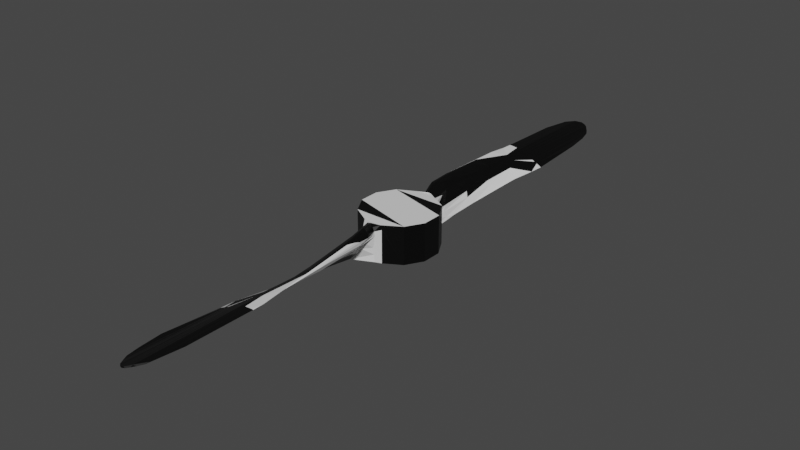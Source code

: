 # Source: BiProp.blend  (saved by Blender 2.93.20; exported with 4.5.12 LTS)
import bpy
from mathutils import Matrix  # noqa: F401  (used for matrix-valued properties, if any)

bpy.ops.wm.read_factory_settings(use_empty=True)
scene = bpy.context.scene
scene.name = 'Scene'

# ---- collections
col_collection = bpy.data.collections.new('Collection'); scene.collection.children.link(col_collection)

# ---- materials (node trees are filled in below, after node groups)
mat_primary = bpy.data.materials.new('Primary')
mat_primary.alpha_threshold = 0.0
mat_primary.use_transparent_shadow = False
mat_primary.line_color = (0.0, 0.0, 0.0, 1.0)
mat_secondary = bpy.data.materials.new('Secondary')
mat_secondary.use_transparent_shadow = False

# ---- material node trees
mat_primary.use_nodes = True; mat_primary.node_tree.nodes.clear()
_N = mat_primary.node_tree.nodes; _L = mat_primary.node_tree.links
n0 = _N.new('ShaderNodeOutputMaterial'); n0.name = 'Material Output'; n0.location = (300, 300)
n1 = _N.new('ShaderNodeBsdfPrincipled'); n1.name = 'Principled BSDF'; n1.location = (10, 300)
n1.distribution = 'GGX'
n1.subsurface_method = 'BURLEY'
n1.inputs[0].default_value = (0.0, 0.0, 0.0, 1.0)
n1.inputs[2].default_value = 0.4
n1.inputs[3].default_value = 1.45
n1.inputs[27].default_value = (0.0, 0.0, 0.0, 1.0)
n1.inputs[28].default_value = 1.0
_L.new(n1.outputs[0], n0.inputs[0])
n0.is_active_output = True
mat_secondary.use_nodes = True; mat_secondary.node_tree.nodes.clear()
_N = mat_secondary.node_tree.nodes; _L = mat_secondary.node_tree.links
n0 = _N.new('ShaderNodeBsdfPrincipled'); n0.name = 'Principled BSDF'; n0.location = (10, 300)
n0.distribution = 'GGX'
n0.subsurface_method = 'BURLEY'
n0.inputs[3].default_value = 1.45
n0.inputs[27].default_value = (0.0, 0.0, 0.0, 1.0)
n0.inputs[28].default_value = 1.0
n1 = _N.new('ShaderNodeOutputMaterial'); n1.name = 'Material Output'; n1.location = (300, 300)
_L.new(n0.outputs[0], n1.inputs[0])
n1.is_active_output = True

# ---- world
world_world = bpy.data.worlds.new('World'); scene.world = world_world
world_world.use_nodes = True; world_world.node_tree.nodes.clear()
_N = world_world.node_tree.nodes; _L = world_world.node_tree.links
n0 = _N.new('ShaderNodeOutputWorld'); n0.name = 'World Output'; n0.location = (300, 300)
n1 = _N.new('ShaderNodeBackground'); n1.name = 'Background'; n1.location = (10, 300)
n1.inputs[0].default_value = (0.05088, 0.05088, 0.05088, 1.0)
_L.new(n1.outputs[0], n0.inputs[0])
n0.is_active_output = True
world_world.color = (0.05088, 0.05088, 0.05088)
world_world.use_sun_shadow = False
world_world.sun_shadow_jitter_overblur = 0.0

# ---- meshes
me_cube = bpy.data.meshes.new('Cube')
me_cube.from_pydata([(0.03536, 0.03536, -0.025), (-0.0483, 0.01294, 0.025), (-0.03536, 0.03536, 0.025), (-0.0129, 0.04833, -0.02509), (0.01282, 0.04823, 0.02447), (0.008083, 0.05642, 0.01861), (-0.009071, 0.05646, -0.02138), (-0.01031, 0.2582, 0.01363), (-0.0147, 0.2584, 0.01222), (0.0289, 0.2578, -0.003646), (0.02931, 0.2578, -0.003612), (0.00411, 0.0533, 0.02464), (-0.0003465, 0.05239, 0.02524), (-0.006481, 0.05644, 0.02332), (-0.01154, 0.04894, 0.02456), (-0.01688, 0.2583, 0.01426), (-0.02118, 0.2584, 0.01451), (-0.0222, 0.2585, 0.01429), (-0.0213, 0.2585, 0.01378), (-0.01871, 0.2585, 0.01303), (0.02897, 0.2578, -0.003638), (0.02904, 0.2578, -0.003632), (0.0291, 0.2578, -0.003626), (0.02917, 0.2578, -0.003622), (0.02924, 0.2578, -0.003617), (-0.007592, 0.231, 0.01326), (-0.005247, 0.08967, 0.02512), (-0.01171, 0.2227, 0.01138), (-0.01742, 0.1563, 0.01291), (-0.01638, 0.08912, 0.01651), (-0.01437, 0.07328, 0.01876), (0.02214, 0.2066, -0.005126), (0.01868, 0.1698, -0.008154), (0.01331, 0.0902, -0.01443), (-0.01412, 0.07327, 0.02322), (-0.0169, 0.0898, 0.02097), (-0.01856, 0.2177, 0.01448), (-0.01691, 0.0977, 0.02377), (-0.0207, 0.154, 0.01939), (-0.01057, 0.07389, 0.02867), (-0.01609, 0.1103, 0.02579), (-0.02218, 0.1924, 0.01892), (-0.006772, 0.07322, 0.02901), (-0.0115, 0.09692, 0.02727), (-0.02224, 0.2159, 0.01805), (-0.02254, 0.2438, 0.01472), (-0.01413, 0.1686, 0.01951), (-0.0199, 0.1788, 0.02047), (-0.01302, 0.0483, 0.01853), (-0.03536, 0.03535, -0.025), (0.009881, 0.05643, 0.01346), (-0.01057, 0.2584, 0.01167), (-0.005195, 0.2582, 0.01301), (-0.01085, 0.3869, 0.01055), (-0.009968, 0.06251, 0.01386), (-0.01494, 0.09242, 0.01359), (-0.01871, 0.2585, 0.01303), (-0.0147, 0.2584, 0.01222), (0.02924, 0.2578, -0.003617), (0.02931, 0.2578, -0.003612), (-0.01057, 0.2584, 0.01167), (-0.005195, 0.2582, 0.01301), (-0.01031, 0.2582, 0.01363), (-0.01688, 0.2583, 0.01426), (-0.02118, 0.2584, 0.01451), (-0.0222, 0.2585, 0.01429), (-0.0213, 0.2585, 0.01378), (0.0289, 0.2578, -0.003646), (0.02897, 0.2578, -0.003638), (0.02904, 0.2578, -0.003632), (0.0291, 0.2578, -0.003626), (0.02917, 0.2578, -0.003622), (0.01275, 0.0484, -0.02552), (-0.01985, 0.3454, 0.01303), (0.03057, 0.3347, 0.001782), (-0.0127, 0.3831, 0.01225), (-0.0483, 0.01294, -0.025), (0.009408, 0.05659, -0.008403), (0.009243, 0.05637, -0.02152), (-0.001745, 0.2581, 0.0114), (0.001706, 0.2581, 0.009781), (0.005156, 0.2581, 0.008161), (0.008606, 0.258, 0.006531), (0.01206, 0.258, 0.004888), (0.01551, 0.258, 0.003228), (0.01896, 0.2579, 0.00155), (0.02241, 0.2579, -0.0001489), (0.02586, 0.2579, -0.001869), (-0.0063, 0.06807, 0.006497), (-0.00117, 0.07104, -0.0005754), (0.004256, 0.07233, -0.007721), (0.01251, 0.07548, -0.01689), (-0.0008467, 0.09015, -0.0008977), (-0.006014, 0.1115, 0.004861), (0.01009, 0.1132, -0.009955), (-0.006832, 0.1447, 0.005487), (0.00537, 0.138, -0.003798), (0.01274, 0.1384, -0.009694), (-0.007749, 0.1866, 0.007597), (0.005595, 0.1828, -3.096e-05), (0.01521, 0.1732, -0.006932), (0.01408, 0.2375, 0.001799), (0.01904, 0.2277, -0.001115), (0.02779, 0.2385, -0.003728), (-0.008822, 0.05695, -0.01122), (-0.008335, 0.05817, -0.001863), (-0.009014, 0.05697, 0.005579), (-0.009364, 0.05657, 0.0124), (-0.009149, 0.05689, 0.01868), (0.02495, 0.2579, -0.002022), (0.02101, 0.2579, -0.0004254), (0.01706, 0.258, 0.001146), (0.01311, 0.258, 0.002693), (0.009164, 0.2581, 0.004217), (0.005217, 0.2582, 0.005724), (0.00127, 0.2582, 0.007216), (-0.002677, 0.2583, 0.008701), (-0.006625, 0.2583, 0.01018), (0.01166, 0.0748, -0.01277), (0.009871, 0.07261, -0.005321), (0.008147, 0.07651, 0.001475), (0.009583, 0.05692, 0.003141), (0.004904, 0.07517, 0.01521), (0.001952, 0.0867, 0.01772), (0.01002, 0.1202, -0.003232), (0.006342, 0.1237, 0.003327), (0.002799, 0.1178, 0.01004), (0.01523, 0.1278, -0.01147), (0.003374, 0.163, 0.005929), (-0.004438, 0.1578, 0.01469), (0.01729, 0.1953, -0.003828), (0.01174, 0.165, -0.002505), (-0.005694, 0.1861, 0.01322), (0.008803, 0.2155, 0.004191), (0.006945, 0.1666, 0.002487), (0.003595, 0.2319, 0.008169), (-0.004285, 0.217, 0.01166), (-0.001745, 0.2581, 0.0114), (0.001706, 0.2581, 0.009781), (0.005156, 0.2581, 0.008161), (0.008606, 0.258, 0.006531), (0.01206, 0.258, 0.004888), (0.01551, 0.258, 0.003228), (0.01896, 0.2579, 0.00155), (0.02241, 0.2579, -0.0001489), (0.02586, 0.2579, -0.001869), (0.02495, 0.2579, -0.002022), (0.02101, 0.2579, -0.0004254), (0.01706, 0.258, 0.001146), (0.01311, 0.258, 0.002693), (0.009164, 0.2581, 0.004217), (0.005217, 0.2582, 0.005724), (0.00127, 0.2582, 0.007216), (-0.002677, 0.2583, 0.008701), (-0.006625, 0.2583, 0.01018), (0.01251, 0.3984, 0.007089), (0.02329, 0.3826, 0.003635), (0.02708, 0.3658, 0.002544), (0.0186, 0.3906, 0.004728), (0.008272, 0.4012, 0.008113), (0.0031, 0.4016, 0.009666), (-0.003978, 0.3958, 0.0117), (0.01419, 0.3965, 0.00537), (0.009714, 0.4006, 0.006418), (0.005455, 0.4021, 0.007392), (0.001374, 0.4012, 0.008306), (-0.002794, 0.3979, 0.009267), (-0.006575, 0.3934, 0.009911), (0.03535, 0.03535, 0.025), (0.0483, 0.01294, 0.025), (0.04829, 0.01295, -0.025), (0.03536, 0.03536, -0.025), (-0.03536, -0.03536, -0.025), (0.0483, -0.01294, 0.025), (0.03536, -0.03536, 0.025), (0.0129, -0.04833, -0.02509), (-0.01282, -0.04823, 0.02447), (-0.008083, -0.05642, 0.01861), (0.009071, -0.05646, -0.02138), (0.01031, -0.2582, 0.01363), (0.0147, -0.2584, 0.01222), (-0.0289, -0.2578, -0.003646), (-0.02931, -0.2578, -0.003612), (-0.00411, -0.0533, 0.02464), (0.0003465, -0.05239, 0.02524), (0.006481, -0.05644, 0.02332), (0.01154, -0.04894, 0.02456), (0.01688, -0.2583, 0.01426), (0.02118, -0.2584, 0.01451), (0.0222, -0.2585, 0.01429), (0.0213, -0.2585, 0.01378), (0.01871, -0.2585, 0.01303), (-0.02897, -0.2578, -0.003638), (-0.02904, -0.2578, -0.003632), (-0.0291, -0.2578, -0.003626), (-0.02917, -0.2578, -0.003622), (-0.02924, -0.2578, -0.003617), (0.007592, -0.231, 0.01326), (0.005247, -0.08967, 0.02512), (0.01171, -0.2227, 0.01138), (0.01742, -0.1563, 0.01291), (0.01638, -0.08912, 0.01651), (0.01437, -0.07328, 0.01876), (-0.02214, -0.2066, -0.005126), (-0.01868, -0.1698, -0.008154), (-0.01331, -0.0902, -0.01443), (0.01412, -0.07327, 0.02322), (0.0169, -0.0898, 0.02097), (0.01856, -0.2177, 0.01448), (0.01691, -0.0977, 0.02377), (0.0207, -0.154, 0.01939), (0.01057, -0.07389, 0.02867), (0.01609, -0.1103, 0.02579), (0.02218, -0.1924, 0.01892), (0.006772, -0.07322, 0.02901), (0.0115, -0.09692, 0.02727), (0.02224, -0.2159, 0.01805), (0.02254, -0.2438, 0.01472), (0.01413, -0.1686, 0.01951), (0.0199, -0.1788, 0.02047), (0.01302, -0.0483, 0.01853), (0.03536, -0.03535, -0.025), (-0.009881, -0.05643, 0.01346), (0.01057, -0.2584, 0.01167), (0.005195, -0.2582, 0.01301), (0.01085, -0.3869, 0.01055), (0.009968, -0.06251, 0.01386), (0.01494, -0.09242, 0.01359), (0.01871, -0.2585, 0.01303), (0.0147, -0.2584, 0.01222), (-0.02924, -0.2578, -0.003617), (-0.02931, -0.2578, -0.003612), (0.01057, -0.2584, 0.01167), (0.005195, -0.2582, 0.01301), (0.01031, -0.2582, 0.01363), (0.01688, -0.2583, 0.01426), (0.02118, -0.2584, 0.01451), (0.0222, -0.2585, 0.01429), (0.0213, -0.2585, 0.01378), (-0.0289, -0.2578, -0.003646), (-0.02897, -0.2578, -0.003638), (-0.02904, -0.2578, -0.003632), (-0.0291, -0.2578, -0.003626), (-0.02917, -0.2578, -0.003622), (-0.01275, -0.0484, -0.02552), (0.01985, -0.3454, 0.01303), (-0.03057, -0.3347, 0.001782), (0.0127, -0.3831, 0.01225), (0.0483, -0.01294, -0.025), (-0.009408, -0.05659, -0.008403), (-0.009243, -0.05637, -0.02152), (0.001745, -0.2581, 0.0114), (-0.001705, -0.2581, 0.009781), (-0.005156, -0.2581, 0.008161), (-0.008606, -0.258, 0.006531), (-0.01206, -0.258, 0.004888), (-0.01551, -0.258, 0.003228), (-0.01896, -0.2579, 0.00155), (-0.02241, -0.2579, -0.0001489), (-0.02586, -0.2579, -0.001869), (0.0063, -0.06807, 0.006497), (0.00117, -0.07104, -0.0005754), (-0.004256, -0.07233, -0.007721), (-0.01251, -0.07548, -0.01689), (0.0008467, -0.09015, -0.0008977), (0.006014, -0.1115, 0.004861), (-0.01009, -0.1132, -0.009955), (0.006832, -0.1447, 0.005487), (-0.00537, -0.138, -0.003798), (-0.01274, -0.1384, -0.009694), (0.007749, -0.1866, 0.007597), (-0.005595, -0.1828, -3.096e-05), (-0.01521, -0.1732, -0.006932), (-0.01408, -0.2375, 0.001799), (-0.01904, -0.2277, -0.001115), (-0.02778, -0.2385, -0.003728), (0.008822, -0.05695, -0.01122), (0.008335, -0.05817, -0.001863), (0.009014, -0.05697, 0.005579), (0.009364, -0.05657, 0.0124), (0.009149, -0.05689, 0.01868), (-0.02495, -0.2579, -0.002022), (-0.02101, -0.2579, -0.0004254), (-0.01706, -0.258, 0.001146), (-0.01311, -0.258, 0.002693), (-0.009164, -0.2581, 0.004217), (-0.005217, -0.2582, 0.005724), (-0.00127, -0.2582, 0.007216), (0.002677, -0.2583, 0.008701), (0.006625, -0.2583, 0.01018), (-0.01166, -0.0748, -0.01277), (-0.009871, -0.07261, -0.005321), (-0.008147, -0.07651, 0.001475), (-0.009583, -0.05692, 0.003141), (-0.004904, -0.07517, 0.01521), (-0.001952, -0.0867, 0.01772), (-0.01002, -0.1202, -0.003232), (-0.006342, -0.1237, 0.003327), (-0.002799, -0.1178, 0.01004), (-0.01523, -0.1278, -0.01147), (-0.003374, -0.163, 0.005929), (0.004438, -0.1578, 0.01469), (-0.01729, -0.1953, -0.003828), (-0.01174, -0.165, -0.002505), (0.005694, -0.1861, 0.01322), (-0.008803, -0.2155, 0.004191), (-0.006945, -0.1666, 0.002487), (-0.003595, -0.2319, 0.008169), (0.004285, -0.217, 0.01166), (0.001745, -0.2581, 0.0114), (-0.001705, -0.2581, 0.009781), (-0.005156, -0.2581, 0.008161), (-0.008606, -0.258, 0.006531), (-0.01206, -0.258, 0.004888), (-0.01551, -0.258, 0.003228), (-0.01896, -0.2579, 0.00155), (-0.02241, -0.2579, -0.0001489), (-0.02586, -0.2579, -0.001869), (-0.02495, -0.2579, -0.002022), (-0.02101, -0.2579, -0.0004254), (-0.01706, -0.258, 0.001146), (-0.01311, -0.258, 0.002693), (-0.009164, -0.2581, 0.004217), (-0.005217, -0.2582, 0.005724), (-0.00127, -0.2582, 0.007216), (0.002677, -0.2583, 0.008701), (0.006625, -0.2583, 0.01018), (-0.01251, -0.3984, 0.007089), (-0.02329, -0.3826, 0.003635), (-0.02708, -0.3658, 0.002544), (-0.0186, -0.3906, 0.004728), (-0.008272, -0.4012, 0.008113), (-0.0031, -0.4016, 0.009666), (0.003978, -0.3958, 0.0117), (-0.01419, -0.3965, 0.00537), (-0.009714, -0.4006, 0.006418), (-0.005455, -0.4021, 0.007392), (-0.001374, -0.4012, 0.008306), (0.002794, -0.3979, 0.009267), (0.006575, -0.3934, 0.009911), (-0.03535, -0.03535, 0.025), (-0.0483, -0.01294, 0.025), (-0.04829, -0.01295, -0.025), (-0.03536, -0.03536, -0.025)], [], [(108, 14, 13), (6, 3, 104), (5, 4, 50), (10, 58, 59), (27, 8, 51), (103, 9, 20), (103, 24, 10), (103, 23, 24), (103, 22, 23), (103, 21, 22), (103, 20, 21), (45, 18, 19), (45, 17, 18), (45, 16, 17), (117, 60, 154), (17, 64, 65), (8, 56, 57), (24, 71, 58), (16, 63, 64), (5, 11, 4), (13, 14, 12), (11, 26, 42), (42, 26, 43), (44, 25, 45), (12, 42, 39), (39, 43, 40), (40, 47, 41), (39, 40, 37), (13, 39, 34), (34, 37, 35), (35, 37, 38), (108, 34, 30), (30, 35, 29), (29, 38, 55), (36, 45, 27), (108, 30, 54), (54, 29, 55), (26, 129, 46), (46, 132, 47), (78, 91, 118), (32, 130, 127), (5, 122, 123), (55, 28, 95), (23, 70, 71), (15, 62, 63), (22, 69, 70), (21, 68, 69), (20, 67, 68), (27, 51, 117), (87, 59, 145), (50, 4, 121), (108, 48, 14), (49, 48, 3), (68, 74, 69), (67, 74, 68), (58, 74, 59), (64, 73, 65), (71, 74, 58), (61, 161, 62), (18, 65, 66), (7, 61, 62), (51, 57, 60), (19, 66, 56), (69, 74, 70), (70, 74, 71), (167, 53, 75), (161, 167, 75), (161, 166, 167), (160, 165, 166), (160, 164, 165), (159, 163, 164), (155, 162, 163), (138, 160, 137), (4, 168, 72), (1, 49, 76), (121, 72, 77), (52, 137, 61), (79, 138, 137), (80, 139, 138), (81, 140, 139), (82, 141, 140), (83, 142, 141), (84, 143, 142), (85, 144, 143), (86, 145, 144), (103, 109, 9), (101, 111, 110), (101, 112, 111), (101, 113, 112), (27, 115, 114), (27, 116, 115), (27, 117, 116), (104, 90, 91), (104, 89, 90), (105, 88, 89), (106, 107, 88), (89, 92, 90), (88, 92, 89), (54, 55, 107), (55, 93, 92), (33, 94, 127), (94, 93, 96), (93, 95, 96), (127, 97, 32), (96, 99, 100), (32, 100, 31), (99, 98, 101), (31, 102, 103), (98, 27, 101), (102, 101, 103), (134, 135, 128), (133, 135, 134), (131, 133, 134), (129, 128, 132), (126, 128, 129), (123, 126, 129), (120, 125, 126), (119, 124, 125), (118, 33, 124), (77, 119, 120), (9, 146, 67), (109, 147, 146), (110, 148, 147), (111, 149, 148), (112, 150, 149), (113, 151, 150), (114, 152, 151), (115, 153, 152), (116, 154, 153), (107, 3, 108), (106, 3, 107), (105, 3, 106), (104, 3, 105), (168, 170, 171), (169, 168, 2), (49, 0, 76), (171, 76, 0), (1, 2, 49), (19, 8, 27, 45), (103, 10, 87), (78, 72, 3), (10, 24, 58), (25, 7, 15), (15, 16, 45, 25), (46, 47, 43, 26), (117, 51, 60), (17, 16, 64), (8, 19, 56), (24, 23, 71), (16, 15, 63), (6, 78, 3), (41, 38, 37, 40), (44, 47, 25), (12, 11, 42), (39, 42, 43), (40, 43, 47), (41, 47, 44), (41, 28, 55, 38), (13, 12, 39), (34, 39, 37), (36, 44, 45), (108, 13, 34), (30, 34, 35), (29, 35, 38), (44, 36, 28, 41), (123, 26, 11, 5), (78, 6, 91), (54, 30, 29), (36, 98, 95, 28), (14, 48, 49, 2), (46, 129, 132), (47, 132, 136), (47, 136, 25), (118, 91, 33), (32, 31, 130), (26, 123, 129), (5, 50, 122), (98, 36, 27), (53, 167, 60, 57), (23, 22, 70), (15, 7, 62), (22, 21, 69), (21, 20, 68), (20, 9, 67), (87, 10, 59), (25, 52, 7), (145, 59, 74), (73, 53, 56, 66), (73, 64, 63, 75), (57, 56, 53), (66, 65, 73), (75, 63, 62, 161), (18, 17, 65), (7, 52, 61), (51, 8, 57), (19, 18, 66), (73, 75, 53), (74, 67, 146, 157), (154, 60, 167), (157, 146, 147, 156), (156, 147, 148, 158), (158, 148, 149, 162), (162, 149, 150, 163), (163, 150, 151, 164), (164, 151, 152, 165), (166, 165, 152, 153), (167, 166, 153, 154), (161, 61, 137, 160), (161, 160, 166), (160, 159, 164), (159, 155, 163), (155, 158, 162), (156, 74, 157), (159, 160, 138, 139), (155, 159, 139, 140), (158, 155, 141, 142), (140, 141, 155), (156, 158, 142, 143), (74, 156, 144, 145), (143, 144, 156), (110, 109, 103, 101), (72, 168, 0), (78, 77, 72), (121, 4, 72), (52, 79, 137), (79, 80, 138), (80, 81, 139), (81, 82, 140), (82, 83, 141), (83, 84, 142), (84, 85, 143), (85, 86, 144), (86, 87, 145), (114, 113, 101, 27), (94, 91, 90, 92), (6, 104, 91), (104, 105, 89), (105, 106, 88), (107, 108, 54), (91, 94, 33), (92, 88, 107, 55), (98, 99, 96, 95), (92, 93, 94), (127, 94, 97), (94, 96, 97), (93, 55, 95), (32, 97, 100), (97, 96, 100), (133, 130, 31, 103), (31, 100, 102), (100, 99, 102), (99, 101, 102), (136, 135, 25), (133, 103, 135), (134, 128, 125, 124), (132, 128, 136), (128, 135, 136), (131, 130, 133), (131, 127, 130), (126, 125, 128), (131, 134, 124, 127), (120, 123, 122, 121), (124, 33, 127), (123, 120, 126), (120, 119, 125), (119, 118, 124), (118, 119, 77, 78), (50, 121, 122), (121, 77, 120), (79, 25, 135, 80), (9, 109, 146), (109, 110, 147), (110, 111, 148), (111, 112, 149), (112, 113, 150), (113, 114, 151), (114, 115, 152), (115, 116, 153), (116, 117, 154), (108, 3, 48), (25, 79, 52), (85, 135, 103, 86), (135, 81, 80), (135, 82, 81), (135, 83, 82), (135, 84, 83), (135, 85, 84), (103, 87, 86), (168, 169, 170), (12, 14, 2, 168, 4, 11), (3, 72, 0, 49), (280, 186, 185), (178, 175, 276), (177, 176, 222), (182, 230, 231), (199, 180, 223), (275, 181, 192), (275, 196, 182), (275, 195, 196), (275, 194, 195), (275, 193, 194), (275, 192, 193), (217, 190, 191), (217, 189, 190), (217, 188, 189), (289, 232, 326), (189, 236, 237), (180, 228, 229), (196, 243, 230), (188, 235, 236), (177, 183, 176), (185, 186, 184), (183, 198, 214), (214, 198, 215), (216, 197, 217), (184, 214, 211), (211, 215, 212), (212, 219, 213), (211, 212, 209), (185, 211, 206), (206, 209, 207), (207, 209, 210), (280, 206, 202), (202, 207, 201), (201, 210, 227), (208, 217, 199), (280, 202, 226), (226, 201, 227), (198, 301, 218), (218, 304, 219), (250, 263, 290), (204, 302, 299), (177, 294, 295), (227, 200, 267), (195, 242, 243), (187, 234, 235), (194, 241, 242), (193, 240, 241), (192, 239, 240), (199, 223, 289), (259, 231, 317), (222, 176, 293), (280, 220, 186), (221, 220, 175), (240, 246, 241), (239, 246, 240), (230, 246, 231), (236, 245, 237), (243, 246, 230), (233, 333, 234), (190, 237, 238), (179, 233, 234), (223, 229, 232), (191, 238, 228), (241, 246, 242), (242, 246, 243), (339, 225, 247), (333, 339, 247), (333, 338, 339), (332, 337, 338), (332, 336, 337), (331, 335, 336), (327, 334, 335), (310, 332, 309), (176, 340, 244), (173, 221, 248), (293, 244, 249), (224, 309, 233), (251, 310, 309), (252, 311, 310), (253, 312, 311), (254, 313, 312), (255, 314, 313), (256, 315, 314), (257, 316, 315), (258, 317, 316), (275, 281, 181), (273, 283, 282), (273, 284, 283), (273, 285, 284), (199, 287, 286), (199, 288, 287), (199, 289, 288), (276, 262, 263), (276, 261, 262), (277, 260, 261), (278, 279, 260), (261, 264, 262), (260, 264, 261), (226, 227, 279), (227, 265, 264), (205, 266, 299), (266, 265, 268), (265, 267, 268), (299, 269, 204), (268, 271, 272), (204, 272, 203), (271, 270, 273), (203, 274, 275), (270, 199, 273), (274, 273, 275), (306, 307, 300), (305, 307, 306), (303, 305, 306), (301, 300, 304), (298, 300, 301), (295, 298, 301), (292, 297, 298), (291, 296, 297), (290, 205, 296), (249, 291, 292), (181, 318, 239), (281, 319, 318), (282, 320, 319), (283, 321, 320), (284, 322, 321), (285, 323, 322), (286, 324, 323), (287, 325, 324), (288, 326, 325), (279, 175, 280), (278, 175, 279), (277, 175, 278), (276, 175, 277), (340, 342, 343), (341, 340, 174), (221, 172, 248), (343, 248, 172), (173, 174, 221), (191, 180, 199, 217), (275, 182, 259), (250, 244, 175), (182, 196, 230), (197, 179, 187), (187, 188, 217, 197), (218, 219, 215, 198), (289, 223, 232), (189, 188, 236), (180, 191, 228), (196, 195, 243), (188, 187, 235), (178, 250, 175), (213, 210, 209, 212), (216, 219, 197), (184, 183, 214), (211, 214, 215), (212, 215, 219), (213, 219, 216), (213, 200, 227, 210), (185, 184, 211), (206, 211, 209), (208, 216, 217), (280, 185, 206), (202, 206, 207), (201, 207, 210), (216, 208, 200, 213), (295, 198, 183, 177), (250, 178, 263), (226, 202, 201), (208, 270, 267, 200), (186, 220, 221, 174), (218, 301, 304), (219, 304, 308), (219, 308, 197), (290, 263, 205), (204, 203, 302), (198, 295, 301), (177, 222, 294), (270, 208, 199), (225, 339, 232, 229), (195, 194, 242), (187, 179, 234), (194, 193, 241), (193, 192, 240), (192, 181, 239), (259, 182, 231), (197, 224, 179), (317, 231, 246), (245, 225, 228, 238), (245, 236, 235, 247), (229, 228, 225), (238, 237, 245), (247, 235, 234, 333), (190, 189, 237), (179, 224, 233), (223, 180, 229), (191, 190, 238), (245, 247, 225), (246, 239, 318, 329), (326, 232, 339), (329, 318, 319, 328), (328, 319, 320, 330), (330, 320, 321, 334), (334, 321, 322, 335), (335, 322, 323, 336), (336, 323, 324, 337), (338, 337, 324, 325), (339, 338, 325, 326), (333, 233, 309, 332), (333, 332, 338), (332, 331, 336), (331, 327, 335), (327, 330, 334), (328, 246, 329), (331, 332, 310, 311), (327, 331, 311, 312), (330, 327, 313, 314), (312, 313, 327), (328, 330, 314, 315), (246, 328, 316, 317), (315, 316, 328), (282, 281, 275, 273), (244, 340, 172), (250, 249, 244), (293, 176, 244), (224, 251, 309), (251, 252, 310), (252, 253, 311), (253, 254, 312), (254, 255, 313), (255, 256, 314), (256, 257, 315), (257, 258, 316), (258, 259, 317), (286, 285, 273, 199), (266, 263, 262, 264), (178, 276, 263), (276, 277, 261), (277, 278, 260), (279, 280, 226), (263, 266, 205), (264, 260, 279, 227), (270, 271, 268, 267), (264, 265, 266), (299, 266, 269), (266, 268, 269), (265, 227, 267), (204, 269, 272), (269, 268, 272), (305, 302, 203, 275), (203, 272, 274), (272, 271, 274), (271, 273, 274), (308, 307, 197), (305, 275, 307), (306, 300, 297, 296), (304, 300, 308), (300, 307, 308), (303, 302, 305), (303, 299, 302), (298, 297, 300), (303, 306, 296, 299), (292, 295, 294, 293), (296, 205, 299), (295, 292, 298), (292, 291, 297), (291, 290, 296), (290, 291, 249, 250), (222, 293, 294), (293, 249, 292), (251, 197, 307, 252), (181, 281, 318), (281, 282, 319), (282, 283, 320), (283, 284, 321), (284, 285, 322), (285, 286, 323), (286, 287, 324), (287, 288, 325), (288, 289, 326), (280, 175, 220), (197, 251, 224), (257, 307, 275, 258), (307, 253, 252), (307, 254, 253), (307, 255, 254), (307, 256, 255), (307, 257, 256), (275, 259, 258), (340, 341, 342), (184, 186, 174, 340, 176, 183), (175, 244, 172, 221), (342, 76, 0, 170, 248, 343), (2, 1, 341, 174, 173, 169), (76, 342, 341, 1), (170, 169, 173, 248)])
me_cube.polygons.foreach_set('material_index', [0, 1, 1, 1, 1, 1, 1, 1, 1, 1, 1, 1, 1, 1, 1, 1, 1, 1, 1, 1, 0, 0, 0, 1, 0, 0, 1, 0, 0, 0, 1, 0, 1, 1, 1, 1, 1, 0, 0, 1, 1, 0, 1, 1, 1, 1, 1, 1, 1, 1, 1, 0, 0, 0, 0, 0, 0, 0, 0, 1, 1, 1, 1, 0, 0, 0, 0, 0, 0, 0, 0, 0, 0, 0, 0, 1, 1, 1, 1, 1, 1, 1, 1, 1, 1, 1, 1, 1, 1, 1, 1, 1, 1, 1, 1, 1, 1, 1, 1, 1, 1, 0, 0, 1, 1, 1, 0, 1, 1, 1, 0, 0, 1, 0, 0, 0, 0, 1, 1, 1, 1, 1, 1, 1, 1, 1, 1, 1, 1, 1, 1, 1, 1, 0, 0, 0, 1, 0, 1, 1, 1, 1, 1, 1, 0, 1, 1, 1, 1, 1, 1, 1, 1, 0, 0, 0, 1, 1, 0, 0, 1, 0, 0, 1, 1, 0, 1, 1, 1, 0, 0, 0, 0, 1, 1, 0, 1, 1, 0, 1, 1, 1, 1, 1, 1, 0, 0, 0, 0, 0, 0, 0, 1, 1, 1, 1, 0, 0, 0, 0, 0, 0, 0, 0, 0, 0, 0, 0, 0, 0, 0, 0, 0, 0, 0, 0, 0, 0, 0, 0, 1, 0, 1, 1, 1, 1, 1, 1, 1, 1, 1, 1, 1, 1, 0, 1, 1, 1, 1, 1, 1, 0, 0, 1, 1, 1, 1, 1, 1, 1, 1, 1, 0, 0, 0, 0, 0, 1, 1, 0, 1, 0, 1, 0, 1, 1, 1, 1, 1, 0, 1, 1, 1, 1, 1, 1, 1, 1, 1, 1, 0, 0, 0, 0, 0, 0, 1, 1, 0, 1, 1, 0, 1, 1, 1, 1, 1, 1, 1, 1, 1, 1, 1, 1, 1, 1, 1, 1, 1, 1, 1, 0, 0, 0, 1, 0, 0, 1, 0, 0, 0, 1, 0, 1, 1, 1, 1, 1, 0, 0, 1, 1, 0, 1, 1, 1, 1, 1, 1, 1, 1, 1, 0, 0, 0, 0, 0, 0, 0, 0, 1, 1, 1, 1, 0, 0, 0, 0, 0, 0, 0, 0, 0, 0, 0, 0, 1, 1, 1, 1, 1, 1, 1, 1, 1, 1, 1, 1, 1, 1, 1, 1, 1, 1, 1, 1, 1, 1, 1, 1, 1, 1, 0, 0, 1, 1, 1, 0, 1, 1, 1, 0, 0, 1, 0, 0, 0, 0, 1, 1, 1, 1, 1, 1, 1, 1, 1, 1, 1, 1, 1, 1, 1, 1, 0, 0, 0, 1, 0, 1, 1, 1, 1, 1, 1, 0, 1, 1, 1, 1, 1, 1, 1, 1, 0, 0, 0, 1, 1, 0, 0, 1, 0, 0, 1, 1, 0, 1, 1, 1, 0, 0, 0, 0, 1, 1, 0, 1, 1, 0, 1, 1, 1, 1, 1, 1, 0, 0, 0, 0, 0, 0, 0, 1, 1, 1, 1, 0, 0, 0, 0, 0, 0, 0, 0, 0, 0, 0, 0, 0, 0, 0, 0, 0, 0, 0, 0, 0, 0, 0, 0, 1, 0, 1, 1, 1, 1, 1, 1, 1, 1, 1, 1, 1, 1, 0, 1, 1, 1, 1, 1, 1, 0, 0, 1, 1, 1, 1, 1, 1, 1, 1, 1, 0, 0, 0, 0, 0, 1, 1, 0, 1, 0, 1, 0, 1, 1, 1, 1, 1, 0, 1, 1, 1, 1, 1, 1, 1, 1, 1, 1, 0, 0, 0, 0, 0, 0, 1, 1, 0, 1, 1, 1, 1, 0, 0])
_uv = me_cube.uv_layers.new(name='UVMap')
_uv.uv.foreach_set('vector', [0.1346, 0.9274, 0.05572, 1.0, 0.2425, 0.9622, 0.1348, 0.5379, -3.149e-05, 0.5, 0.1348, 0.6327, 0.7821, 0.9623, 0.9167, 0.9949, 0.7816, 0.9051, 0.7818, 0.5377, 0.674, 0.5377, 0.7818, 0.5377, 0.1346, 0.889, 0.1345, 0.9621, 0.1105, 0.9073, 0.4906, 0.5364, 0.1348, 0.5379, 0.2427, 0.5378, 0.4906, 0.5364, 0.674, 0.5377, 0.7818, 0.5377, 0.4906, 0.5364, 0.5662, 0.5377, 0.674, 0.5377, 0.4906, 0.5364, 0.4583, 0.5378, 0.5662, 0.5377, 0.4906, 0.5364, 0.3505, 0.5378, 0.4583, 0.5378, 0.4906, 0.5364, 0.2427, 0.5378, 0.3505, 0.5378, 0.4865, 0.9622, 0.3504, 0.9622, 0.2425, 0.9622, 0.4865, 0.9622, 0.4583, 0.9622, 0.3504, 0.9622, 0.4865, 0.9622, 0.5663, 0.9623, 0.4583, 0.9622, 0.113, 0.8703, 0.1105, 0.9073, 0.113, 0.8703, 0.4583, 0.9622, 0.5663, 0.9623, 0.4583, 0.9622, 0.1345, 0.9621, 0.2425, 0.9622, 0.1345, 0.9621, 0.674, 0.5377, 0.5662, 0.5377, 0.674, 0.5377, 0.5663, 0.9623, 0.6742, 0.9623, 0.5663, 0.9623, 0.7821, 0.9623, 0.6104, 0.9876, 0.9167, 0.9949, 0.2425, 0.9622, 0.05572, 1.0, 0.4503, 0.9723, 0.6104, 0.9876, 0.6615, 0.9623, 0.5663, 0.9623, 0.5663, 0.9623, 0.6615, 0.9623, 0.5663, 0.9623, 0.4037, 0.9622, 0.7388, 0.9559, 0.4865, 0.9622, 0.4503, 0.9723, 0.5663, 0.9623, 0.4389, 0.9622, 0.4389, 0.9622, 0.5663, 0.9623, 0.4583, 0.9622, 0.4583, 0.9622, 0.5699, 0.9623, -0.05223, 0.9621, 0.4389, 0.9622, 0.4583, 0.9622, 0.3504, 0.9622, 0.2425, 0.9622, 0.4389, 0.9622, 0.2425, 0.9622, 0.2425, 0.9622, 0.3504, 0.9622, 0.2425, 0.9622, 0.2425, 0.9622, 0.3504, 0.9622, 0.319, 0.9622, 0.1346, 0.9274, 0.2425, 0.9622, 0.1345, 0.9621, 0.1345, 0.9621, 0.2425, 0.9622, 0.1345, 0.9621, 0.1345, 0.9621, 0.319, 0.9622, 0.1346, 0.9052, 0.1919, 0.9704, 0.4865, 0.9622, 0.1346, 0.889, 0.1346, 0.9274, 0.1345, 0.9621, 0.1346, 0.8841, 0.1346, 0.8841, 0.1345, 0.9621, 0.1346, 0.9052, 0.6615, 0.9623, 0.7821, 0.9062, 0.6742, 0.9623, 0.6742, 0.9623, 0.7821, 0.9073, 0.5699, 0.9623, 0.7813, 0.5371, 0.7953, 0.5368, 0.7819, 0.5953, 0.5073, 0.5378, 0.7819, 0.6084, 1.119, 0.5513, 0.7821, 0.9623, 0.7821, 0.8926, 0.7821, 0.9423, 0.1346, 0.9052, 0.1346, 0.9403, 0.1346, 0.8094, 0.5662, 0.5377, 0.4583, 0.5378, 0.5662, 0.5377, 0.6742, 0.9623, 0.7821, 0.9623, 0.6742, 0.9623, 0.4583, 0.5378, 0.3505, 0.5378, 0.4583, 0.5378, 0.3505, 0.5378, 0.2427, 0.5378, 0.3505, 0.5378, 0.2427, 0.5378, 0.1348, 0.5379, 0.2427, 0.5378, 0.1346, 0.889, 0.1105, 0.9073, 0.113, 0.8703, 0.7848, 0.5746, 0.7818, 0.5377, 0.7848, 0.5746, 0.7816, 0.9051, 0.9167, 0.9949, 0.7816, 0.8041, 0.1346, 0.9274, -3.515e-05, 0.9324, 0.05572, 1.0, 0.08333, 0.5, -3.515e-05, 0.9324, -3.149e-05, 0.5, 0.2427, 0.5378, 0.3431, 0.5475, 0.3505, 0.5378, 0.1348, 0.5379, 0.3431, 0.5475, 0.2427, 0.5378, 0.674, 0.5377, 0.3431, 0.5475, 0.7818, 0.5377, 0.5663, 0.9623, 0.5021, 0.9622, 0.4583, 0.9622, 0.5662, 0.5377, 0.3431, 0.5475, 0.674, 0.5377, 0.8116, 0.9071, 0.8914, 0.9836, 0.7821, 0.9623, 0.3504, 0.9622, 0.4583, 0.9622, 0.3504, 0.9622, 0.7821, 0.9623, 0.8116, 0.9071, 0.7821, 0.9623, 0.1105, 0.9073, 0.1345, 0.9621, 0.1105, 0.9073, 0.2425, 0.9622, 0.3504, 0.9622, 0.2425, 0.9622, 0.3505, 0.5378, 0.3431, 0.5475, 0.4583, 0.5378, 0.4583, 0.5378, 0.3431, 0.5475, 0.5662, 0.5377, 0.2008, 0.8765, 0.2175, 0.9154, 0.4785, 0.906, 0.8914, 0.9836, 0.2008, 0.8765, 0.4785, 0.906, 0.8914, 0.9836, 0.338, 0.8336, 0.2008, 0.8765, 0.8372, 0.8579, 0.3565, 0.7967, 0.338, 0.8336, 0.8372, 0.8579, 0.3823, 0.7597, 0.3565, 0.7967, 0.7599, 0.7827, 0.395, 0.7227, 0.3823, 0.7597, 0.769, 0.7363, 0.3707, 0.6857, 0.395, 0.7227, 0.8056, 0.8332, 0.8372, 0.8579, 0.8086, 0.8702, 0.9167, 0.9949, 0.5, 1.0, 0.9167, 0.5002, 0.5, 1.0, 0.08333, 0.5, 0.1667, 0.5, 0.7816, 0.8041, 0.9167, 0.5002, 0.7817, 0.6748, 0.8116, 0.9071, 0.8086, 0.8702, 0.8116, 0.9071, 0.8086, 0.8702, 0.8056, 0.8332, 0.8086, 0.8702, 0.8056, 0.8332, 0.8026, 0.7963, 0.8056, 0.8332, 0.8026, 0.7963, 0.7997, 0.7593, 0.8026, 0.7963, 0.7997, 0.7593, 0.7967, 0.7224, 0.7997, 0.7593, 0.7967, 0.7224, 0.7937, 0.6854, 0.7967, 0.7224, 0.7937, 0.6854, 0.7908, 0.6485, 0.7937, 0.6854, 0.7908, 0.6485, 0.7878, 0.6116, 0.7908, 0.6485, 0.7878, 0.6116, 0.7848, 0.5746, 0.7878, 0.6116, 0.4906, 0.5364, 0.1324, 0.5748, 0.1348, 0.5379, 0.1347, 0.6708, 0.1275, 0.6487, 0.13, 0.6117, 0.1347, 0.6708, 0.1251, 0.6856, 0.1275, 0.6487, 0.1347, 0.6708, 0.1227, 0.7226, 0.1251, 0.6856, 0.1346, 0.889, 0.1178, 0.7964, 0.1202, 0.7595, 0.1346, 0.889, 0.1154, 0.8334, 0.1178, 0.7964, 0.1346, 0.889, 0.113, 0.8703, 0.1154, 0.8334, 0.1348, 0.6327, 0.1348, 0.6473, 0.7953, 0.5368, 0.1348, 0.6327, 0.1347, 0.7294, 0.1348, 0.6473, 0.1347, 0.7206, 0.1346, 0.8097, 0.1347, 0.7294, 0.1347, 0.7904, 0.1347, 0.8356, 0.1346, 0.8097, 0.1347, 0.7294, 0.1347, 0.7215, 0.1348, 0.6473, 0.1346, 0.8097, 0.1347, 0.7215, 0.1347, 0.7294, 0.1346, 0.8841, 0.1346, 0.9052, 0.1347, 0.8356, 0.1346, 0.9052, 0.1347, 0.7903, 0.1347, 0.7215, 0.707, 0.5379, 0.1348, 0.5868, 1.119, 0.5513, 0.1348, 0.5868, 0.1347, 0.7903, 0.1347, 0.6666, 0.1347, 0.7903, 0.1346, 0.8094, 0.1347, 0.6666, 1.119, 0.5513, 0.1348, 0.5715, 0.5073, 0.5378, 0.1347, 0.6666, 0.1347, 0.6897, 0.1348, 0.5775, 0.5073, 0.5378, 0.1348, 0.5775, 0.6554, 0.5383, 0.1347, 0.6897, 0.1346, 0.813, 0.1347, 0.6708, 0.6554, 0.5383, 0.1348, 0.5927, 0.4906, 0.5364, 0.1346, 0.813, 0.1346, 0.889, 0.1347, 0.6708, 0.1348, 0.5927, 0.1347, 0.6708, 0.4906, 0.5364, 0.782, 0.712, 0.782, 0.7433, 0.782, 0.7821, 0.7819, 0.6806, 0.782, 0.7433, 0.782, 0.712, 0.7819, 0.6423, 0.7819, 0.6806, 0.782, 0.712, 0.7821, 0.9062, 0.782, 0.7821, 0.7821, 0.9073, 0.782, 0.8241, 0.782, 0.7821, 0.7821, 0.9062, 0.7821, 0.9423, 0.782, 0.8241, 0.7821, 0.9062, 0.782, 0.7466, 0.782, 0.7523, 0.782, 0.8241, 0.7819, 0.6754, 0.7819, 0.65, 0.782, 0.7523, 0.7819, 0.5953, 0.707, 0.5379, 0.7819, 0.65, 0.7817, 0.6748, 0.7819, 0.6754, 0.782, 0.7466, 0.1348, 0.5379, 0.1324, 0.5748, 0.1348, 0.5379, 0.1324, 0.5748, 0.13, 0.6117, 0.1324, 0.5748, 0.13, 0.6117, 0.1275, 0.6487, 0.13, 0.6117, 0.1275, 0.6487, 0.1251, 0.6856, 0.1275, 0.6487, 0.1251, 0.6856, 0.1227, 0.7226, 0.1251, 0.6856, 0.1227, 0.7226, 0.1202, 0.7595, 0.1227, 0.7226, 0.1202, 0.7595, 0.1178, 0.7964, 0.1202, 0.7595, 0.1178, 0.7964, 0.1154, 0.8334, 0.1178, 0.7964, 0.1154, 0.8334, 0.113, 0.8703, 0.1154, 0.8334, 0.1347, 0.8356, -3.149e-05, 0.5, 0.1346, 0.9274, 0.1347, 0.7904, -3.149e-05, 0.5, 0.1347, 0.8356, 0.1347, 0.7206, -3.149e-05, 0.5, 0.1347, 0.7904, 0.1348, 0.6327, -3.149e-05, 0.5, 0.1347, 0.7206, 0.5, 1.0, 0.08333, 0.5, 0.1667, 0.5, 0.08333, 1.0, 0.5, 1.0, 0.08333, 1.0, 0.08333, 0.5, 0.8333, 0.5, 0.1667, 0.5, 0.1667, 0.5, 0.1667, 0.5, 0.8333, 0.5, 0.5, 1.0, 0.08333, 1.0, 0.08333, 0.5, 0.2425, 0.9622, 0.1345, 0.9621, 0.1346, 0.889, 0.4865, 0.9622, 0.4906, 0.5364, 0.7818, 0.5377, 0.7848, 0.5746, 0.7813, 0.5371, 0.9167, 0.5002, -3.149e-05, 0.5, 0.7818, 0.5377, 0.674, 0.5377, 0.674, 0.5377, 0.7388, 0.9559, 0.7821, 0.9623, 0.6742, 0.9623, 0.6742, 0.9623, 0.5663, 0.9623, 0.4865, 0.9622, 0.7388, 0.9559, 0.6742, 0.9623, 0.5699, 0.9623, 0.5663, 0.9623, 0.6615, 0.9623, 0.113, 0.8703, 0.1105, 0.9073, 0.1105, 0.9073, 0.4583, 0.9622, 0.5663, 0.9623, 0.5663, 0.9623, 0.1345, 0.9621, 0.2425, 0.9622, 0.2425, 0.9622, 0.674, 0.5377, 0.5662, 0.5377, 0.5662, 0.5377, 0.5663, 0.9623, 0.6742, 0.9623, 0.6742, 0.9623, 0.1348, 0.5379, 0.7813, 0.5371, -3.149e-05, 0.5, -0.05223, 0.9621, 0.319, 0.9622, 0.3504, 0.9622, 0.4583, 0.9622, 0.4037, 0.9622, 0.5699, 0.9623, 0.7388, 0.9559, 0.4503, 0.9723, 0.6104, 0.9876, 0.5663, 0.9623, 0.4389, 0.9622, 0.5663, 0.9623, 0.5663, 0.9623, 0.4583, 0.9622, 0.5663, 0.9623, 0.5699, 0.9623, -0.05223, 0.9621, 0.5699, 0.9623, 0.4037, 0.9622, -0.05223, 0.9621, 0.1346, 0.9403, 0.1346, 0.9052, 0.319, 0.9622, 0.2425, 0.9622, 0.4503, 0.9723, 0.4389, 0.9622, 0.2425, 0.9622, 0.4389, 0.9622, 0.3504, 0.9622, 0.1919, 0.9704, 0.4037, 0.9622, 0.4865, 0.9622, 0.1346, 0.9274, 0.2425, 0.9622, 0.2425, 0.9622, 0.1345, 0.9621, 0.2425, 0.9622, 0.2425, 0.9622, 0.1345, 0.9621, 0.2425, 0.9622, 0.319, 0.9622, 0.4037, 0.9622, 0.1919, 0.9704, 0.1346, 0.9403, -0.05223, 0.9621, 0.7821, 0.9423, 0.6615, 0.9623, 0.6104, 0.9876, 0.7821, 0.9623, 0.7813, 0.5371, 0.1348, 0.5379, 0.7953, 0.5368, 0.1346, 0.8841, 0.1345, 0.9621, 0.1345, 0.9621, 0.1919, 0.9704, 0.1346, 0.813, 0.1346, 0.8094, 0.1346, 0.9403, 0.05572, 1.0, -3.515e-05, 0.9324, 0.08333, 0.5, 0.08333, 1.0, 0.6742, 0.9623, 0.7821, 0.9062, 0.7821, 0.9073, 0.5699, 0.9623, 0.7821, 0.9073, 0.7821, 0.8684, 0.5699, 0.9623, 0.7821, 0.8684, 0.7388, 0.9559, 0.7819, 0.5953, 0.7953, 0.5368, 0.707, 0.5379, 0.5073, 0.5378, 0.6554, 0.5383, 0.7819, 0.6084, 0.6615, 0.9623, 0.7821, 0.9423, 0.7821, 0.9062, 0.7821, 0.9623, 0.7816, 0.9051, 0.7821, 0.8926, 0.1346, 0.813, 0.1919, 0.9704, 0.1346, 0.889, 0.2175, 0.9154, 0.2008, 0.8765, 0.1105, 0.9073, 0.1345, 0.9621, 0.5662, 0.5377, 0.4583, 0.5378, 0.4583, 0.5378, 0.6742, 0.9623, 0.7821, 0.9623, 0.7821, 0.9623, 0.4583, 0.5378, 0.3505, 0.5378, 0.3505, 0.5378, 0.3505, 0.5378, 0.2427, 0.5378, 0.2427, 0.5378, 0.2427, 0.5378, 0.1348, 0.5379, 0.1348, 0.5379, 0.7848, 0.5746, 0.7818, 0.5377, 0.7818, 0.5377, 0.7388, 0.9559, 0.8116, 0.9071, 0.7821, 0.9623, 0.7848, 0.5746, 0.7818, 0.5377, 0.3431, 0.5475, 0.5021, 0.9622, 0.2175, 0.9154, 0.2425, 0.9622, 0.3504, 0.9622, 0.5021, 0.9622, 0.5663, 0.9623, 0.6742, 0.9623, 0.4785, 0.906, 0.1345, 0.9621, 0.2425, 0.9622, 0.2175, 0.9154, 0.3504, 0.9622, 0.4583, 0.9622, 0.5021, 0.9622, 0.4785, 0.906, 0.6742, 0.9623, 0.7821, 0.9623, 0.8914, 0.9836, 0.3504, 0.9622, 0.4583, 0.9622, 0.4583, 0.9622, 0.7821, 0.9623, 0.8116, 0.9071, 0.8116, 0.9071, 0.1105, 0.9073, 0.1345, 0.9621, 0.1345, 0.9621, 0.2425, 0.9622, 0.3504, 0.9622, 0.3504, 0.9622, 0.5021, 0.9622, 0.4785, 0.906, 0.2175, 0.9154, 0.3431, 0.5475, 0.1348, 0.5379, 0.1324, 0.5748, 0.427, 0.5748, 0.113, 0.8703, 0.1105, 0.9073, 0.2008, 0.8765, 0.427, 0.5748, 0.1324, 0.5748, 0.13, 0.6117, 0.5337, 0.6118, 0.5337, 0.6118, 0.13, 0.6117, 0.1275, 0.6487, 0.4556, 0.6522, 0.4556, 0.6522, 0.1275, 0.6487, 0.1251, 0.6856, 0.3707, 0.6857, 0.3707, 0.6857, 0.1251, 0.6856, 0.1227, 0.7226, 0.395, 0.7227, 0.395, 0.7227, 0.1227, 0.7226, 0.1202, 0.7595, 0.3823, 0.7597, 0.3823, 0.7597, 0.1202, 0.7595, 0.1178, 0.7964, 0.3565, 0.7967, 0.338, 0.8336, 0.3565, 0.7967, 0.1178, 0.7964, 0.1154, 0.8334, 0.2008, 0.8765, 0.338, 0.8336, 0.1154, 0.8334, 0.113, 0.8703, 0.8914, 0.9836, 0.8116, 0.9071, 0.8086, 0.8702, 0.8372, 0.8579, 0.8914, 0.9836, 0.8372, 0.8579, 0.338, 0.8336, 0.8372, 0.8579, 0.7599, 0.7827, 0.3823, 0.7597, 0.7599, 0.7827, 0.769, 0.7363, 0.395, 0.7227, 0.769, 0.7363, 0.4556, 0.6522, 0.3707, 0.6857, 0.5337, 0.6118, 0.3431, 0.5475, 0.427, 0.5748, 0.7599, 0.7827, 0.8372, 0.8579, 0.8056, 0.8332, 0.8026, 0.7963, 0.769, 0.7363, 0.7599, 0.7827, 0.8026, 0.7963, 0.7997, 0.7593, 0.4556, 0.6522, 0.769, 0.7363, 0.7967, 0.7224, 0.7937, 0.6854, 0.7997, 0.7593, 0.7967, 0.7224, 0.769, 0.7363, 0.5337, 0.6118, 0.4556, 0.6522, 0.7937, 0.6854, 0.7908, 0.6485, 0.3431, 0.5475, 0.5337, 0.6118, 0.7878, 0.6116, 0.7848, 0.5746, 0.7908, 0.6485, 0.7878, 0.6116, 0.5337, 0.6118, 0.13, 0.6117, 0.1324, 0.5748, 0.4906, 0.5364, 0.1347, 0.6708, 0.9167, 0.5002, 0.5, 1.0, 0.8333, 0.5, 0.7813, 0.5371, 0.7817, 0.6748, 0.9167, 0.5002, 0.7816, 0.8041, 0.9167, 0.9949, 0.9167, 0.5002, 0.8116, 0.9071, 0.8086, 0.8702, 0.8086, 0.8702, 0.8086, 0.8702, 0.8056, 0.8332, 0.8056, 0.8332, 0.8056, 0.8332, 0.8026, 0.7963, 0.8026, 0.7963, 0.8026, 0.7963, 0.7997, 0.7593, 0.7997, 0.7593, 0.7997, 0.7593, 0.7967, 0.7224, 0.7967, 0.7224, 0.7967, 0.7224, 0.7937, 0.6854, 0.7937, 0.6854, 0.7937, 0.6854, 0.7908, 0.6485, 0.7908, 0.6485, 0.7908, 0.6485, 0.7878, 0.6116, 0.7878, 0.6116, 0.7878, 0.6116, 0.7848, 0.5746, 0.7848, 0.5746, 0.1202, 0.7595, 0.1227, 0.7226, 0.1347, 0.6708, 0.1346, 0.889, 0.1348, 0.5868, 0.7953, 0.5368, 0.1348, 0.6473, 0.1347, 0.7215, 0.1348, 0.5379, 0.1348, 0.6327, 0.7953, 0.5368, 0.1348, 0.6327, 0.1347, 0.7206, 0.1347, 0.7294, 0.1347, 0.7206, 0.1347, 0.7904, 0.1346, 0.8097, 0.1347, 0.8356, 0.1346, 0.9274, 0.1346, 0.8841, 0.7953, 0.5368, 0.1348, 0.5868, 0.707, 0.5379, 0.1347, 0.7215, 0.1346, 0.8097, 0.1347, 0.8356, 0.1346, 0.9052, 0.1346, 0.813, 0.1347, 0.6897, 0.1347, 0.6666, 0.1346, 0.8094, 0.1347, 0.7215, 0.1347, 0.7903, 0.1348, 0.5868, 1.119, 0.5513, 0.1348, 0.5868, 0.1348, 0.5715, 0.1348, 0.5868, 0.1347, 0.6666, 0.1348, 0.5715, 0.1347, 0.7903, 0.1346, 0.9052, 0.1346, 0.8094, 0.5073, 0.5378, 0.1348, 0.5715, 0.1348, 0.5775, 0.1348, 0.5715, 0.1347, 0.6666, 0.1348, 0.5775, 0.7819, 0.6806, 0.7819, 0.6084, 0.6554, 0.5383, 0.4906, 0.5364, 0.6554, 0.5383, 0.1348, 0.5775, 0.1348, 0.5927, 0.1348, 0.5775, 0.1347, 0.6897, 0.1348, 0.5927, 0.1347, 0.6897, 0.1347, 0.6708, 0.1348, 0.5927, 0.7821, 0.8684, 0.782, 0.7433, 0.7388, 0.9559, 0.7819, 0.6806, 0.4906, 0.5364, 0.782, 0.7433, 0.782, 0.712, 0.782, 0.7821, 0.782, 0.7523, 0.7819, 0.65, 0.7821, 0.9073, 0.782, 0.7821, 0.7821, 0.8684, 0.782, 0.7821, 0.782, 0.7433, 0.7821, 0.8684, 0.7819, 0.6423, 0.7819, 0.6084, 0.7819, 0.6806, 0.7819, 0.6423, 1.119, 0.5513, 0.7819, 0.6084, 0.782, 0.8241, 0.782, 0.7523, 0.782, 0.7821, 0.7819, 0.6423, 0.782, 0.712, 0.7819, 0.65, 1.119, 0.5513, 0.782, 0.7466, 0.7821, 0.9423, 0.7821, 0.8926, 0.7816, 0.8041, 0.7819, 0.65, 0.707, 0.5379, 1.119, 0.5513, 0.7821, 0.9423, 0.782, 0.7466, 0.782, 0.8241, 0.782, 0.7466, 0.7819, 0.6754, 0.782, 0.7523, 0.7819, 0.6754, 0.7819, 0.5953, 0.7819, 0.65, 0.7819, 0.5953, 0.7819, 0.6754, 0.7817, 0.6748, 0.7813, 0.5371, 0.7816, 0.9051, 0.7816, 0.8041, 0.7821, 0.8926, 0.7816, 0.8041, 0.7817, 0.6748, 0.782, 0.7466, 0.8086, 0.8702, 0.7388, 0.9559, 0.782, 0.7433, 0.8056, 0.8332, 0.1348, 0.5379, 0.1324, 0.5748, 0.1324, 0.5748, 0.1324, 0.5748, 0.13, 0.6117, 0.13, 0.6117, 0.13, 0.6117, 0.1275, 0.6487, 0.1275, 0.6487, 0.1275, 0.6487, 0.1251, 0.6856, 0.1251, 0.6856, 0.1251, 0.6856, 0.1227, 0.7226, 0.1227, 0.7226, 0.1227, 0.7226, 0.1202, 0.7595, 0.1202, 0.7595, 0.1202, 0.7595, 0.1178, 0.7964, 0.1178, 0.7964, 0.1178, 0.7964, 0.1154, 0.8334, 0.1154, 0.8334, 0.1154, 0.8334, 0.113, 0.8703, 0.113, 0.8703, 0.1346, 0.9274, -3.149e-05, 0.5, -3.515e-05, 0.9324, 0.7388, 0.9559, 0.8086, 0.8702, 0.8116, 0.9071, 0.7908, 0.6485, 0.782, 0.7433, 0.4906, 0.5364, 0.7878, 0.6116, 0.782, 0.7433, 0.8026, 0.7963, 0.8056, 0.8332, 0.782, 0.7433, 0.7997, 0.7593, 0.8026, 0.7963, 0.782, 0.7433, 0.7967, 0.7224, 0.7997, 0.7593, 0.782, 0.7433, 0.7937, 0.6854, 0.7967, 0.7224, 0.782, 0.7433, 0.7908, 0.6485, 0.7937, 0.6854, 0.4906, 0.5364, 0.7848, 0.5746, 0.7878, 0.6116, 0.5, 1.0, 0.08333, 1.0, 0.08333, 0.5, 0.4503, 0.9723, 0.05572, 1.0, 0.08333, 1.0, 0.5, 1.0, 0.9167, 0.9949, 0.6104, 0.9876, -3.149e-05, 0.5, 0.9167, 0.5002, 0.8333, 0.5, 0.08333, 0.5, 0.1346, 0.9274, 0.05572, 1.0, 0.2425, 0.9622, 0.1348, 0.5379, -3.149e-05, 0.5, 0.1348, 0.6327, 0.7821, 0.9623, 0.9167, 0.9949, 0.7816, 0.9051, 0.7818, 0.5377, 0.674, 0.5377, 0.7818, 0.5377, 0.1346, 0.889, 0.1345, 0.9621, 0.1105, 0.9073, 0.4906, 0.5364, 0.1348, 0.5379, 0.2427, 0.5378, 0.4906, 0.5364, 0.674, 0.5377, 0.7818, 0.5377, 0.4906, 0.5364, 0.5662, 0.5377, 0.674, 0.5377, 0.4906, 0.5364, 0.4583, 0.5378, 0.5662, 0.5377, 0.4906, 0.5364, 0.3505, 0.5378, 0.4583, 0.5378, 0.4906, 0.5364, 0.2427, 0.5378, 0.3505, 0.5378, 0.4865, 0.9622, 0.3504, 0.9622, 0.2425, 0.9622, 0.4865, 0.9622, 0.4583, 0.9622, 0.3504, 0.9622, 0.4865, 0.9622, 0.5663, 0.9623, 0.4583, 0.9622, 0.113, 0.8703, 0.1105, 0.9073, 0.113, 0.8703, 0.4583, 0.9622, 0.5663, 0.9623, 0.4583, 0.9622, 0.1345, 0.9621, 0.2425, 0.9622, 0.1345, 0.9621, 0.674, 0.5377, 0.5662, 0.5377, 0.674, 0.5377, 0.5663, 0.9623, 0.6742, 0.9623, 0.5663, 0.9623, 0.7821, 0.9623, 0.6104, 0.9876, 0.9167, 0.9949, 0.2425, 0.9622, 0.05572, 1.0, 0.4503, 0.9723, 0.6104, 0.9876, 0.6615, 0.9623, 0.5663, 0.9623, 0.5663, 0.9623, 0.6615, 0.9623, 0.5663, 0.9623, 0.4037, 0.9622, 0.7388, 0.9559, 0.4865, 0.9622, 0.4503, 0.9723, 0.5663, 0.9623, 0.4389, 0.9622, 0.4389, 0.9622, 0.5663, 0.9623, 0.4583, 0.9622, 0.4583, 0.9622, 0.5699, 0.9623, -0.05223, 0.9621, 0.4389, 0.9622, 0.4583, 0.9622, 0.3504, 0.9622, 0.2425, 0.9622, 0.4389, 0.9622, 0.2425, 0.9622, 0.2425, 0.9622, 0.3504, 0.9622, 0.2425, 0.9622, 0.2425, 0.9622, 0.3504, 0.9622, 0.319, 0.9622, 0.1346, 0.9274, 0.2425, 0.9622, 0.1345, 0.9621, 0.1345, 0.9621, 0.2425, 0.9622, 0.1345, 0.9621, 0.1345, 0.9621, 0.319, 0.9622, 0.1346, 0.9052, 0.1919, 0.9704, 0.4865, 0.9622, 0.1346, 0.889, 0.1346, 0.9274, 0.1345, 0.9621, 0.1346, 0.8841, 0.1346, 0.8841, 0.1345, 0.9621, 0.1346, 0.9052, 0.6615, 0.9623, 0.7821, 0.9062, 0.6742, 0.9623, 0.6742, 0.9623, 0.7821, 0.9073, 0.5699, 0.9623, 0.7813, 0.5371, 0.7953, 0.5368, 0.7819, 0.5953, 0.5073, 0.5378, 0.7819, 0.6084, 1.119, 0.5513, 0.7821, 0.9623, 0.7821, 0.8926, 0.7821, 0.9423, 0.1346, 0.9052, 0.1346, 0.9403, 0.1346, 0.8094, 0.5662, 0.5377, 0.4583, 0.5378, 0.5662, 0.5377, 0.6742, 0.9623, 0.7821, 0.9623, 0.6742, 0.9623, 0.4583, 0.5378, 0.3505, 0.5378, 0.4583, 0.5378, 0.3505, 0.5378, 0.2427, 0.5378, 0.3505, 0.5378, 0.2427, 0.5378, 0.1348, 0.5379, 0.2427, 0.5378, 0.1346, 0.889, 0.1105, 0.9073, 0.113, 0.8703, 0.7848, 0.5746, 0.7818, 0.5377, 0.7848, 0.5746, 0.7816, 0.9051, 0.9167, 0.9949, 0.7816, 0.8041, 0.1346, 0.9274, -3.515e-05, 0.9324, 0.05572, 1.0, 0.08333, 0.5, -3.515e-05, 0.9324, -3.149e-05, 0.5, 0.2427, 0.5378, 0.3431, 0.5475, 0.3505, 0.5378, 0.1348, 0.5379, 0.3431, 0.5475, 0.2427, 0.5378, 0.674, 0.5377, 0.3431, 0.5475, 0.7818, 0.5377, 0.5663, 0.9623, 0.5021, 0.9622, 0.4583, 0.9622, 0.5662, 0.5377, 0.3431, 0.5475, 0.674, 0.5377, 0.8116, 0.9071, 0.8914, 0.9836, 0.7821, 0.9623, 0.3504, 0.9622, 0.4583, 0.9622, 0.3504, 0.9622, 0.7821, 0.9623, 0.8116, 0.9071, 0.7821, 0.9623, 0.1105, 0.9073, 0.1345, 0.9621, 0.1105, 0.9073, 0.2425, 0.9622, 0.3504, 0.9622, 0.2425, 0.9622, 0.3505, 0.5378, 0.3431, 0.5475, 0.4583, 0.5378, 0.4583, 0.5378, 0.3431, 0.5475, 0.5662, 0.5377, 0.2008, 0.8765, 0.2175, 0.9154, 0.4785, 0.906, 0.8914, 0.9836, 0.2008, 0.8765, 0.4785, 0.906, 0.8914, 0.9836, 0.338, 0.8336, 0.2008, 0.8765, 0.8372, 0.8579, 0.3565, 0.7967, 0.338, 0.8336, 0.8372, 0.8579, 0.3823, 0.7597, 0.3565, 0.7967, 0.7599, 0.7827, 0.395, 0.7227, 0.3823, 0.7597, 0.769, 0.7363, 0.3707, 0.6857, 0.395, 0.7227, 0.8056, 0.8332, 0.8372, 0.8579, 0.8086, 0.8702, 0.9167, 0.9949, 0.5, 1.0, 0.9167, 0.5002, 0.5, 1.0, 0.08333, 0.5, 0.1667, 0.5, 0.7816, 0.8041, 0.9167, 0.5002, 0.7817, 0.6748, 0.8116, 0.9071, 0.8086, 0.8702, 0.8116, 0.9071, 0.8086, 0.8702, 0.8056, 0.8332, 0.8086, 0.8702, 0.8056, 0.8332, 0.8026, 0.7963, 0.8056, 0.8332, 0.8026, 0.7963, 0.7997, 0.7593, 0.8026, 0.7963, 0.7997, 0.7593, 0.7967, 0.7224, 0.7997, 0.7593, 0.7967, 0.7224, 0.7937, 0.6854, 0.7967, 0.7224, 0.7937, 0.6854, 0.7908, 0.6485, 0.7937, 0.6854, 0.7908, 0.6485, 0.7878, 0.6116, 0.7908, 0.6485, 0.7878, 0.6116, 0.7848, 0.5746, 0.7878, 0.6116, 0.4906, 0.5364, 0.1324, 0.5748, 0.1348, 0.5379, 0.1347, 0.6708, 0.1275, 0.6487, 0.13, 0.6117, 0.1347, 0.6708, 0.1251, 0.6856, 0.1275, 0.6487, 0.1347, 0.6708, 0.1227, 0.7226, 0.1251, 0.6856, 0.1346, 0.889, 0.1178, 0.7964, 0.1202, 0.7595, 0.1346, 0.889, 0.1154, 0.8334, 0.1178, 0.7964, 0.1346, 0.889, 0.113, 0.8703, 0.1154, 0.8334, 0.1348, 0.6327, 0.1348, 0.6473, 0.7953, 0.5368, 0.1348, 0.6327, 0.1347, 0.7294, 0.1348, 0.6473, 0.1347, 0.7206, 0.1346, 0.8097, 0.1347, 0.7294, 0.1347, 0.7904, 0.1347, 0.8356, 0.1346, 0.8097, 0.1347, 0.7294, 0.1347, 0.7215, 0.1348, 0.6473, 0.1346, 0.8097, 0.1347, 0.7215, 0.1347, 0.7294, 0.1346, 0.8841, 0.1346, 0.9052, 0.1347, 0.8356, 0.1346, 0.9052, 0.1347, 0.7903, 0.1347, 0.7215, 0.707, 0.5379, 0.1348, 0.5868, 1.119, 0.5513, 0.1348, 0.5868, 0.1347, 0.7903, 0.1347, 0.6666, 0.1347, 0.7903, 0.1346, 0.8094, 0.1347, 0.6666, 1.119, 0.5513, 0.1348, 0.5715, 0.5073, 0.5378, 0.1347, 0.6666, 0.1347, 0.6897, 0.1348, 0.5775, 0.5073, 0.5378, 0.1348, 0.5775, 0.6554, 0.5383, 0.1347, 0.6897, 0.1346, 0.813, 0.1347, 0.6708, 0.6554, 0.5383, 0.1348, 0.5927, 0.4906, 0.5364, 0.1346, 0.813, 0.1346, 0.889, 0.1347, 0.6708, 0.1348, 0.5927, 0.1347, 0.6708, 0.4906, 0.5364, 0.782, 0.712, 0.782, 0.7433, 0.782, 0.7821, 0.7819, 0.6806, 0.782, 0.7433, 0.782, 0.712, 0.7819, 0.6423, 0.7819, 0.6806, 0.782, 0.712, 0.7821, 0.9062, 0.782, 0.7821, 0.7821, 0.9073, 0.782, 0.8241, 0.782, 0.7821, 0.7821, 0.9062, 0.7821, 0.9423, 0.782, 0.8241, 0.7821, 0.9062, 0.782, 0.7466, 0.782, 0.7523, 0.782, 0.8241, 0.7819, 0.6754, 0.7819, 0.65, 0.782, 0.7523, 0.7819, 0.5953, 0.707, 0.5379, 0.7819, 0.65, 0.7817, 0.6748, 0.7819, 0.6754, 0.782, 0.7466, 0.1348, 0.5379, 0.1324, 0.5748, 0.1348, 0.5379, 0.1324, 0.5748, 0.13, 0.6117, 0.1324, 0.5748, 0.13, 0.6117, 0.1275, 0.6487, 0.13, 0.6117, 0.1275, 0.6487, 0.1251, 0.6856, 0.1275, 0.6487, 0.1251, 0.6856, 0.1227, 0.7226, 0.1251, 0.6856, 0.1227, 0.7226, 0.1202, 0.7595, 0.1227, 0.7226, 0.1202, 0.7595, 0.1178, 0.7964, 0.1202, 0.7595, 0.1178, 0.7964, 0.1154, 0.8334, 0.1178, 0.7964, 0.1154, 0.8334, 0.113, 0.8703, 0.1154, 0.8334, 0.1347, 0.8356, -3.149e-05, 0.5, 0.1346, 0.9274, 0.1347, 0.7904, -3.149e-05, 0.5, 0.1347, 0.8356, 0.1347, 0.7206, -3.149e-05, 0.5, 0.1347, 0.7904, 0.1348, 0.6327, -3.149e-05, 0.5, 0.1347, 0.7206, 0.5, 1.0, 0.08333, 0.5, 0.1667, 0.5, 0.08333, 1.0, 0.5, 1.0, 0.08333, 1.0, 0.08333, 0.5, 0.8333, 0.5, 0.1667, 0.5, 0.1667, 0.5, 0.1667, 0.5, 0.8333, 0.5, 0.5, 1.0, 0.08333, 1.0, 0.08333, 0.5, 0.2425, 0.9622, 0.1345, 0.9621, 0.1346, 0.889, 0.4865, 0.9622, 0.4906, 0.5364, 0.7818, 0.5377, 0.7848, 0.5746, 0.7813, 0.5371, 0.9167, 0.5002, -3.149e-05, 0.5, 0.7818, 0.5377, 0.674, 0.5377, 0.674, 0.5377, 0.7388, 0.9559, 0.7821, 0.9623, 0.6742, 0.9623, 0.6742, 0.9623, 0.5663, 0.9623, 0.4865, 0.9622, 0.7388, 0.9559, 0.6742, 0.9623, 0.5699, 0.9623, 0.5663, 0.9623, 0.6615, 0.9623, 0.113, 0.8703, 0.1105, 0.9073, 0.1105, 0.9073, 0.4583, 0.9622, 0.5663, 0.9623, 0.5663, 0.9623, 0.1345, 0.9621, 0.2425, 0.9622, 0.2425, 0.9622, 0.674, 0.5377, 0.5662, 0.5377, 0.5662, 0.5377, 0.5663, 0.9623, 0.6742, 0.9623, 0.6742, 0.9623, 0.1348, 0.5379, 0.7813, 0.5371, -3.149e-05, 0.5, -0.05223, 0.9621, 0.319, 0.9622, 0.3504, 0.9622, 0.4583, 0.9622, 0.4037, 0.9622, 0.5699, 0.9623, 0.7388, 0.9559, 0.4503, 0.9723, 0.6104, 0.9876, 0.5663, 0.9623, 0.4389, 0.9622, 0.5663, 0.9623, 0.5663, 0.9623, 0.4583, 0.9622, 0.5663, 0.9623, 0.5699, 0.9623, -0.05223, 0.9621, 0.5699, 0.9623, 0.4037, 0.9622, -0.05223, 0.9621, 0.1346, 0.9403, 0.1346, 0.9052, 0.319, 0.9622, 0.2425, 0.9622, 0.4503, 0.9723, 0.4389, 0.9622, 0.2425, 0.9622, 0.4389, 0.9622, 0.3504, 0.9622, 0.1919, 0.9704, 0.4037, 0.9622, 0.4865, 0.9622, 0.1346, 0.9274, 0.2425, 0.9622, 0.2425, 0.9622, 0.1345, 0.9621, 0.2425, 0.9622, 0.2425, 0.9622, 0.1345, 0.9621, 0.2425, 0.9622, 0.319, 0.9622, 0.4037, 0.9622, 0.1919, 0.9704, 0.1346, 0.9403, -0.05223, 0.9621, 0.7821, 0.9423, 0.6615, 0.9623, 0.6104, 0.9876, 0.7821, 0.9623, 0.7813, 0.5371, 0.1348, 0.5379, 0.7953, 0.5368, 0.1346, 0.8841, 0.1345, 0.9621, 0.1345, 0.9621, 0.1919, 0.9704, 0.1346, 0.813, 0.1346, 0.8094, 0.1346, 0.9403, 0.05572, 1.0, -3.515e-05, 0.9324, 0.08333, 0.5, 0.08333, 1.0, 0.6742, 0.9623, 0.7821, 0.9062, 0.7821, 0.9073, 0.5699, 0.9623, 0.7821, 0.9073, 0.7821, 0.8684, 0.5699, 0.9623, 0.7821, 0.8684, 0.7388, 0.9559, 0.7819, 0.5953, 0.7953, 0.5368, 0.707, 0.5379, 0.5073, 0.5378, 0.6554, 0.5383, 0.7819, 0.6084, 0.6615, 0.9623, 0.7821, 0.9423, 0.7821, 0.9062, 0.7821, 0.9623, 0.7816, 0.9051, 0.7821, 0.8926, 0.1346, 0.813, 0.1919, 0.9704, 0.1346, 0.889, 0.2175, 0.9154, 0.2008, 0.8765, 0.1105, 0.9073, 0.1345, 0.9621, 0.5662, 0.5377, 0.4583, 0.5378, 0.4583, 0.5378, 0.6742, 0.9623, 0.7821, 0.9623, 0.7821, 0.9623, 0.4583, 0.5378, 0.3505, 0.5378, 0.3505, 0.5378, 0.3505, 0.5378, 0.2427, 0.5378, 0.2427, 0.5378, 0.2427, 0.5378, 0.1348, 0.5379, 0.1348, 0.5379, 0.7848, 0.5746, 0.7818, 0.5377, 0.7818, 0.5377, 0.7388, 0.9559, 0.8116, 0.9071, 0.7821, 0.9623, 0.7848, 0.5746, 0.7818, 0.5377, 0.3431, 0.5475, 0.5021, 0.9622, 0.2175, 0.9154, 0.2425, 0.9622, 0.3504, 0.9622, 0.5021, 0.9622, 0.5663, 0.9623, 0.6742, 0.9623, 0.4785, 0.906, 0.1345, 0.9621, 0.2425, 0.9622, 0.2175, 0.9154, 0.3504, 0.9622, 0.4583, 0.9622, 0.5021, 0.9622, 0.4785, 0.906, 0.6742, 0.9623, 0.7821, 0.9623, 0.8914, 0.9836, 0.3504, 0.9622, 0.4583, 0.9622, 0.4583, 0.9622, 0.7821, 0.9623, 0.8116, 0.9071, 0.8116, 0.9071, 0.1105, 0.9073, 0.1345, 0.9621, 0.1345, 0.9621, 0.2425, 0.9622, 0.3504, 0.9622, 0.3504, 0.9622, 0.5021, 0.9622, 0.4785, 0.906, 0.2175, 0.9154, 0.3431, 0.5475, 0.1348, 0.5379, 0.1324, 0.5748, 0.427, 0.5748, 0.113, 0.8703, 0.1105, 0.9073, 0.2008, 0.8765, 0.427, 0.5748, 0.1324, 0.5748, 0.13, 0.6117, 0.5337, 0.6118, 0.5337, 0.6118, 0.13, 0.6117, 0.1275, 0.6487, 0.4556, 0.6522, 0.4556, 0.6522, 0.1275, 0.6487, 0.1251, 0.6856, 0.3707, 0.6857, 0.3707, 0.6857, 0.1251, 0.6856, 0.1227, 0.7226, 0.395, 0.7227, 0.395, 0.7227, 0.1227, 0.7226, 0.1202, 0.7595, 0.3823, 0.7597, 0.3823, 0.7597, 0.1202, 0.7595, 0.1178, 0.7964, 0.3565, 0.7967, 0.338, 0.8336, 0.3565, 0.7967, 0.1178, 0.7964, 0.1154, 0.8334, 0.2008, 0.8765, 0.338, 0.8336, 0.1154, 0.8334, 0.113, 0.8703, 0.8914, 0.9836, 0.8116, 0.9071, 0.8086, 0.8702, 0.8372, 0.8579, 0.8914, 0.9836, 0.8372, 0.8579, 0.338, 0.8336, 0.8372, 0.8579, 0.7599, 0.7827, 0.3823, 0.7597, 0.7599, 0.7827, 0.769, 0.7363, 0.395, 0.7227, 0.769, 0.7363, 0.4556, 0.6522, 0.3707, 0.6857, 0.5337, 0.6118, 0.3431, 0.5475, 0.427, 0.5748, 0.7599, 0.7827, 0.8372, 0.8579, 0.8056, 0.8332, 0.8026, 0.7963, 0.769, 0.7363, 0.7599, 0.7827, 0.8026, 0.7963, 0.7997, 0.7593, 0.4556, 0.6522, 0.769, 0.7363, 0.7967, 0.7224, 0.7937, 0.6854, 0.7997, 0.7593, 0.7967, 0.7224, 0.769, 0.7363, 0.5337, 0.6118, 0.4556, 0.6522, 0.7937, 0.6854, 0.7908, 0.6485, 0.3431, 0.5475, 0.5337, 0.6118, 0.7878, 0.6116, 0.7848, 0.5746, 0.7908, 0.6485, 0.7878, 0.6116, 0.5337, 0.6118, 0.13, 0.6117, 0.1324, 0.5748, 0.4906, 0.5364, 0.1347, 0.6708, 0.9167, 0.5002, 0.5, 1.0, 0.8333, 0.5, 0.7813, 0.5371, 0.7817, 0.6748, 0.9167, 0.5002, 0.7816, 0.8041, 0.9167, 0.9949, 0.9167, 0.5002, 0.8116, 0.9071, 0.8086, 0.8702, 0.8086, 0.8702, 0.8086, 0.8702, 0.8056, 0.8332, 0.8056, 0.8332, 0.8056, 0.8332, 0.8026, 0.7963, 0.8026, 0.7963, 0.8026, 0.7963, 0.7997, 0.7593, 0.7997, 0.7593, 0.7997, 0.7593, 0.7967, 0.7224, 0.7967, 0.7224, 0.7967, 0.7224, 0.7937, 0.6854, 0.7937, 0.6854, 0.7937, 0.6854, 0.7908, 0.6485, 0.7908, 0.6485, 0.7908, 0.6485, 0.7878, 0.6116, 0.7878, 0.6116, 0.7878, 0.6116, 0.7848, 0.5746, 0.7848, 0.5746, 0.1202, 0.7595, 0.1227, 0.7226, 0.1347, 0.6708, 0.1346, 0.889, 0.1348, 0.5868, 0.7953, 0.5368, 0.1348, 0.6473, 0.1347, 0.7215, 0.1348, 0.5379, 0.1348, 0.6327, 0.7953, 0.5368, 0.1348, 0.6327, 0.1347, 0.7206, 0.1347, 0.7294, 0.1347, 0.7206, 0.1347, 0.7904, 0.1346, 0.8097, 0.1347, 0.8356, 0.1346, 0.9274, 0.1346, 0.8841, 0.7953, 0.5368, 0.1348, 0.5868, 0.707, 0.5379, 0.1347, 0.7215, 0.1346, 0.8097, 0.1347, 0.8356, 0.1346, 0.9052, 0.1346, 0.813, 0.1347, 0.6897, 0.1347, 0.6666, 0.1346, 0.8094, 0.1347, 0.7215, 0.1347, 0.7903, 0.1348, 0.5868, 1.119, 0.5513, 0.1348, 0.5868, 0.1348, 0.5715, 0.1348, 0.5868, 0.1347, 0.6666, 0.1348, 0.5715, 0.1347, 0.7903, 0.1346, 0.9052, 0.1346, 0.8094, 0.5073, 0.5378, 0.1348, 0.5715, 0.1348, 0.5775, 0.1348, 0.5715, 0.1347, 0.6666, 0.1348, 0.5775, 0.7819, 0.6806, 0.7819, 0.6084, 0.6554, 0.5383, 0.4906, 0.5364, 0.6554, 0.5383, 0.1348, 0.5775, 0.1348, 0.5927, 0.1348, 0.5775, 0.1347, 0.6897, 0.1348, 0.5927, 0.1347, 0.6897, 0.1347, 0.6708, 0.1348, 0.5927, 0.7821, 0.8684, 0.782, 0.7433, 0.7388, 0.9559, 0.7819, 0.6806, 0.4906, 0.5364, 0.782, 0.7433, 0.782, 0.712, 0.782, 0.7821, 0.782, 0.7523, 0.7819, 0.65, 0.7821, 0.9073, 0.782, 0.7821, 0.7821, 0.8684, 0.782, 0.7821, 0.782, 0.7433, 0.7821, 0.8684, 0.7819, 0.6423, 0.7819, 0.6084, 0.7819, 0.6806, 0.7819, 0.6423, 1.119, 0.5513, 0.7819, 0.6084, 0.782, 0.8241, 0.782, 0.7523, 0.782, 0.7821, 0.7819, 0.6423, 0.782, 0.712, 0.7819, 0.65, 1.119, 0.5513, 0.782, 0.7466, 0.7821, 0.9423, 0.7821, 0.8926, 0.7816, 0.8041, 0.7819, 0.65, 0.707, 0.5379, 1.119, 0.5513, 0.7821, 0.9423, 0.782, 0.7466, 0.782, 0.8241, 0.782, 0.7466, 0.7819, 0.6754, 0.782, 0.7523, 0.7819, 0.6754, 0.7819, 0.5953, 0.7819, 0.65, 0.7819, 0.5953, 0.7819, 0.6754, 0.7817, 0.6748, 0.7813, 0.5371, 0.7816, 0.9051, 0.7816, 0.8041, 0.7821, 0.8926, 0.7816, 0.8041, 0.7817, 0.6748, 0.782, 0.7466, 0.8086, 0.8702, 0.7388, 0.9559, 0.782, 0.7433, 0.8056, 0.8332, 0.1348, 0.5379, 0.1324, 0.5748, 0.1324, 0.5748, 0.1324, 0.5748, 0.13, 0.6117, 0.13, 0.6117, 0.13, 0.6117, 0.1275, 0.6487, 0.1275, 0.6487, 0.1275, 0.6487, 0.1251, 0.6856, 0.1251, 0.6856, 0.1251, 0.6856, 0.1227, 0.7226, 0.1227, 0.7226, 0.1227, 0.7226, 0.1202, 0.7595, 0.1202, 0.7595, 0.1202, 0.7595, 0.1178, 0.7964, 0.1178, 0.7964, 0.1178, 0.7964, 0.1154, 0.8334, 0.1154, 0.8334, 0.1154, 0.8334, 0.113, 0.8703, 0.113, 0.8703, 0.1346, 0.9274, -3.149e-05, 0.5, -3.515e-05, 0.9324, 0.7388, 0.9559, 0.8086, 0.8702, 0.8116, 0.9071, 0.7908, 0.6485, 0.782, 0.7433, 0.4906, 0.5364, 0.7878, 0.6116, 0.782, 0.7433, 0.8026, 0.7963, 0.8056, 0.8332, 0.782, 0.7433, 0.7997, 0.7593, 0.8026, 0.7963, 0.782, 0.7433, 0.7967, 0.7224, 0.7997, 0.7593, 0.782, 0.7433, 0.7937, 0.6854, 0.7967, 0.7224, 0.782, 0.7433, 0.7908, 0.6485, 0.7937, 0.6854, 0.4906, 0.5364, 0.7848, 0.5746, 0.7878, 0.6116, 0.5, 1.0, 0.08333, 1.0, 0.08333, 0.5, 0.4503, 0.9723, 0.05572, 1.0, 0.08333, 1.0, 0.5, 1.0, 0.9167, 0.9949, 0.6104, 0.9876, -3.149e-05, 0.5, 0.9167, 0.5002, 0.8333, 0.5, 0.08333, 0.5, 0.0, 0.0, 0.0, 0.0, 0.0, 0.0, 0.0, 0.0, 0.0, 0.0, 0.0, 0.0, 0.08333, 1.0, 0.5, 1.0, 0.08333, 1.0, 0.08333, 1.0, 0.5, 1.0, 0.08333, 1.0, 0.0, 0.0, 0.0, 0.0, 0.08333, 1.0, 0.5, 1.0, 0.0, 0.0, 0.08333, 1.0, 0.5, 1.0, 0.0, 0.0])
me_cube.materials.append(mat_primary)
me_cube.materials.append(mat_secondary)
me_cube.use_remesh_preserve_volume = False
me_cube.use_remesh_preserve_attributes = False
me_cube.use_mirror_vertex_groups = False
me_cube.update()

# ---- objects
ob_cube = bpy.data.objects.new('Cube', me_cube)

# ---- transforms, parenting, visibility, modifiers, constraints
ob_cube.location = (0.0, 0.0, 0.0)
ob_cube.lock_rotations_4d = False
ob_cube.empty_display_type = 'ARROWS'
ob_cube.lineart.crease_threshold = 0.0

# ---- collection membership
col_collection.objects.link(ob_cube)

# ---- scene / render settings (as saved in the file)
scene.frame_start = 1; scene.frame_end = 250; scene.frame_set(1)
scene.render.engine = 'BLENDER_EEVEE_NEXT'
scene.cycles.use_denoising = False
scene.cycles.samples = 128
scene.cycles.sampling_pattern = 'TABULATED_SOBOL'
scene.cycles.use_adaptive_sampling = False
scene.cycles.use_light_tree = False
scene.view_settings.view_transform = 'Filmic'
bpy.context.view_layer.update()

# ---- added for rendering (the .blend has no active camera and no usable light): camera, sun
cam_auto = bpy.data.cameras.new('AutoCamera')
cam_auto.lens = 50.0
cam_auto.sensor_width = 36.0
cam_auto.clip_end = 1000.0
ob_auto_camera = bpy.data.objects.new('AutoCamera', cam_auto)
scene.collection.objects.link(ob_auto_camera)
ob_auto_camera.location = (0.751163, -0.901395, 0.602677)
ob_auto_camera.rotation_euler = (1.09748, -7.21219e-08, 0.694738)
scene.camera = ob_auto_camera
light_auto_sun = bpy.data.lights.new('AutoSun', 'SUN')
light_auto_sun.energy = 3.0
light_auto_sun.angle = 0.0523599
ob_auto_sun = bpy.data.objects.new('AutoSun', light_auto_sun)
scene.collection.objects.link(ob_auto_sun)
ob_auto_sun.rotation_euler = (0.872665, 0.174533, 0.523599)
bpy.context.view_layer.update()
